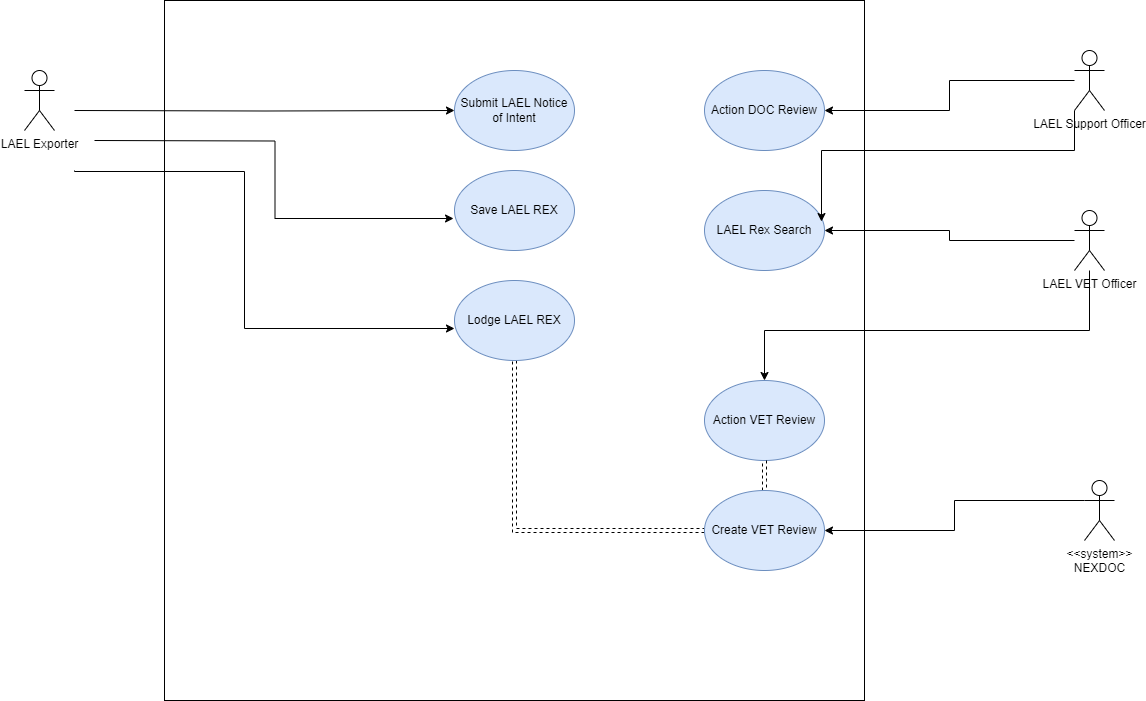

The diagram above was exported from draw.io. Its source (the exported page's mxGraphModel, read from the mxfile embedded in the PNG):
<mxGraphModel dx="1434" dy="746" grid="1" gridSize="10" guides="1" tooltips="1" connect="1" arrows="1" fold="1" page="1" pageScale="1" pageWidth="827" pageHeight="1169" math="0" shadow="0">
  <root>
    <mxCell id="0" />
    <mxCell id="1" parent="0" />
    <mxCell id="MQFRM1UWFXelmsxJgKW4-1" value="" style="whiteSpace=wrap;html=1;aspect=fixed;" vertex="1" parent="1">
      <mxGeometry x="210" y="180" width="700" height="700" as="geometry" />
    </mxCell>
    <mxCell id="MQFRM1UWFXelmsxJgKW4-4" style="edgeStyle=orthogonalEdgeStyle;rounded=0;orthogonalLoop=1;jettySize=auto;html=1;" edge="1" parent="1" target="MQFRM1UWFXelmsxJgKW4-3">
      <mxGeometry relative="1" as="geometry">
        <mxPoint x="120" y="290" as="sourcePoint" />
      </mxGeometry>
    </mxCell>
    <mxCell id="MQFRM1UWFXelmsxJgKW4-2" value="LAEL Exporter" style="shape=umlActor;verticalLabelPosition=bottom;verticalAlign=top;html=1;outlineConnect=0;" vertex="1" parent="1">
      <mxGeometry x="70" y="250" width="30" height="60" as="geometry" />
    </mxCell>
    <mxCell id="MQFRM1UWFXelmsxJgKW4-3" value="Submit LAEL Notice of Intent" style="ellipse;whiteSpace=wrap;html=1;fillColor=#dae8fc;strokeColor=#6c8ebf;" vertex="1" parent="1">
      <mxGeometry x="500" y="250" width="120" height="80" as="geometry" />
    </mxCell>
    <mxCell id="MQFRM1UWFXelmsxJgKW4-5" value="Save LAEL REX" style="ellipse;whiteSpace=wrap;html=1;fillColor=#dae8fc;strokeColor=#6c8ebf;" vertex="1" parent="1">
      <mxGeometry x="500" y="350" width="120" height="80" as="geometry" />
    </mxCell>
    <mxCell id="MQFRM1UWFXelmsxJgKW4-7" style="edgeStyle=orthogonalEdgeStyle;rounded=0;orthogonalLoop=1;jettySize=auto;html=1;entryX=-0.008;entryY=0.6;entryDx=0;entryDy=0;entryPerimeter=0;" edge="1" parent="1" target="MQFRM1UWFXelmsxJgKW4-5">
      <mxGeometry relative="1" as="geometry">
        <mxPoint x="140" y="320" as="sourcePoint" />
      </mxGeometry>
    </mxCell>
    <mxCell id="MQFRM1UWFXelmsxJgKW4-28" style="edgeStyle=orthogonalEdgeStyle;rounded=0;orthogonalLoop=1;jettySize=auto;html=1;dashed=1;shape=link;" edge="1" parent="1" source="MQFRM1UWFXelmsxJgKW4-8" target="MQFRM1UWFXelmsxJgKW4-26">
      <mxGeometry relative="1" as="geometry">
        <Array as="points">
          <mxPoint x="560" y="710" />
        </Array>
      </mxGeometry>
    </mxCell>
    <mxCell id="MQFRM1UWFXelmsxJgKW4-8" value="Lodge LAEL REX" style="ellipse;whiteSpace=wrap;html=1;fillColor=#dae8fc;strokeColor=#6c8ebf;" vertex="1" parent="1">
      <mxGeometry x="500" y="460" width="120" height="80" as="geometry" />
    </mxCell>
    <mxCell id="MQFRM1UWFXelmsxJgKW4-9" style="edgeStyle=orthogonalEdgeStyle;rounded=0;orthogonalLoop=1;jettySize=auto;html=1;entryX=0;entryY=0.6;entryDx=0;entryDy=0;entryPerimeter=0;" edge="1" parent="1" target="MQFRM1UWFXelmsxJgKW4-8">
      <mxGeometry relative="1" as="geometry">
        <mxPoint x="120" y="350" as="sourcePoint" />
        <Array as="points">
          <mxPoint x="120" y="351" />
          <mxPoint x="290" y="351" />
          <mxPoint x="290" y="508" />
        </Array>
      </mxGeometry>
    </mxCell>
    <mxCell id="MQFRM1UWFXelmsxJgKW4-12" style="edgeStyle=orthogonalEdgeStyle;rounded=0;orthogonalLoop=1;jettySize=auto;html=1;" edge="1" parent="1" source="MQFRM1UWFXelmsxJgKW4-10" target="MQFRM1UWFXelmsxJgKW4-11">
      <mxGeometry relative="1" as="geometry" />
    </mxCell>
    <mxCell id="MQFRM1UWFXelmsxJgKW4-10" value="LAEL Support Officer" style="shape=umlActor;verticalLabelPosition=bottom;verticalAlign=top;html=1;outlineConnect=0;" vertex="1" parent="1">
      <mxGeometry x="1120" y="230" width="30" height="60" as="geometry" />
    </mxCell>
    <mxCell id="MQFRM1UWFXelmsxJgKW4-11" value="Action DOC Review" style="ellipse;whiteSpace=wrap;html=1;fillColor=#dae8fc;strokeColor=#6c8ebf;" vertex="1" parent="1">
      <mxGeometry x="750" y="250" width="120" height="80" as="geometry" />
    </mxCell>
    <mxCell id="MQFRM1UWFXelmsxJgKW4-13" value="Action VET Review" style="ellipse;whiteSpace=wrap;html=1;fillColor=#dae8fc;strokeColor=#6c8ebf;" vertex="1" parent="1">
      <mxGeometry x="750" y="560" width="120" height="80" as="geometry" />
    </mxCell>
    <mxCell id="MQFRM1UWFXelmsxJgKW4-19" style="edgeStyle=orthogonalEdgeStyle;rounded=0;orthogonalLoop=1;jettySize=auto;html=1;" edge="1" parent="1" source="MQFRM1UWFXelmsxJgKW4-14" target="MQFRM1UWFXelmsxJgKW4-13">
      <mxGeometry relative="1" as="geometry">
        <Array as="points">
          <mxPoint x="1135" y="510" />
          <mxPoint x="810" y="510" />
        </Array>
      </mxGeometry>
    </mxCell>
    <mxCell id="MQFRM1UWFXelmsxJgKW4-35" style="edgeStyle=orthogonalEdgeStyle;rounded=0;orthogonalLoop=1;jettySize=auto;html=1;" edge="1" parent="1" source="MQFRM1UWFXelmsxJgKW4-14" target="MQFRM1UWFXelmsxJgKW4-33">
      <mxGeometry relative="1" as="geometry" />
    </mxCell>
    <mxCell id="MQFRM1UWFXelmsxJgKW4-14" value="LAEL VET Officer" style="shape=umlActor;verticalLabelPosition=bottom;verticalAlign=top;html=1;outlineConnect=0;" vertex="1" parent="1">
      <mxGeometry x="1120" y="390" width="30" height="60" as="geometry" />
    </mxCell>
    <mxCell id="MQFRM1UWFXelmsxJgKW4-27" style="edgeStyle=orthogonalEdgeStyle;rounded=0;orthogonalLoop=1;jettySize=auto;html=1;exitX=0;exitY=0.3333333333333333;exitDx=0;exitDy=0;exitPerimeter=0;entryX=1;entryY=0.5;entryDx=0;entryDy=0;" edge="1" parent="1" source="MQFRM1UWFXelmsxJgKW4-20" target="MQFRM1UWFXelmsxJgKW4-26">
      <mxGeometry relative="1" as="geometry" />
    </mxCell>
    <mxCell id="MQFRM1UWFXelmsxJgKW4-20" value="&lt;div&gt;&amp;lt;&amp;lt;system&amp;gt;&amp;gt;&lt;/div&gt;NEXDOC" style="shape=umlActor;verticalLabelPosition=bottom;verticalAlign=top;html=1;outlineConnect=0;" vertex="1" parent="1">
      <mxGeometry x="1130" y="660" width="30" height="60" as="geometry" />
    </mxCell>
    <mxCell id="MQFRM1UWFXelmsxJgKW4-32" value="" style="edgeStyle=orthogonalEdgeStyle;rounded=0;orthogonalLoop=1;jettySize=auto;html=1;dashed=1;shape=link;" edge="1" parent="1" source="MQFRM1UWFXelmsxJgKW4-26" target="MQFRM1UWFXelmsxJgKW4-13">
      <mxGeometry relative="1" as="geometry" />
    </mxCell>
    <mxCell id="MQFRM1UWFXelmsxJgKW4-26" value="Create VET Review" style="ellipse;whiteSpace=wrap;html=1;fillColor=#dae8fc;strokeColor=#6c8ebf;" vertex="1" parent="1">
      <mxGeometry x="750" y="670" width="120" height="80" as="geometry" />
    </mxCell>
    <mxCell id="MQFRM1UWFXelmsxJgKW4-33" value="LAEL Rex Search" style="ellipse;whiteSpace=wrap;html=1;fillColor=#dae8fc;strokeColor=#6c8ebf;" vertex="1" parent="1">
      <mxGeometry x="750" y="370" width="120" height="80" as="geometry" />
    </mxCell>
    <mxCell id="MQFRM1UWFXelmsxJgKW4-34" style="edgeStyle=orthogonalEdgeStyle;rounded=0;orthogonalLoop=1;jettySize=auto;html=1;exitX=0;exitY=1;exitDx=0;exitDy=0;exitPerimeter=0;entryX=0.975;entryY=0.388;entryDx=0;entryDy=0;entryPerimeter=0;" edge="1" parent="1" source="MQFRM1UWFXelmsxJgKW4-10" target="MQFRM1UWFXelmsxJgKW4-33">
      <mxGeometry relative="1" as="geometry" />
    </mxCell>
  </root>
</mxGraphModel>